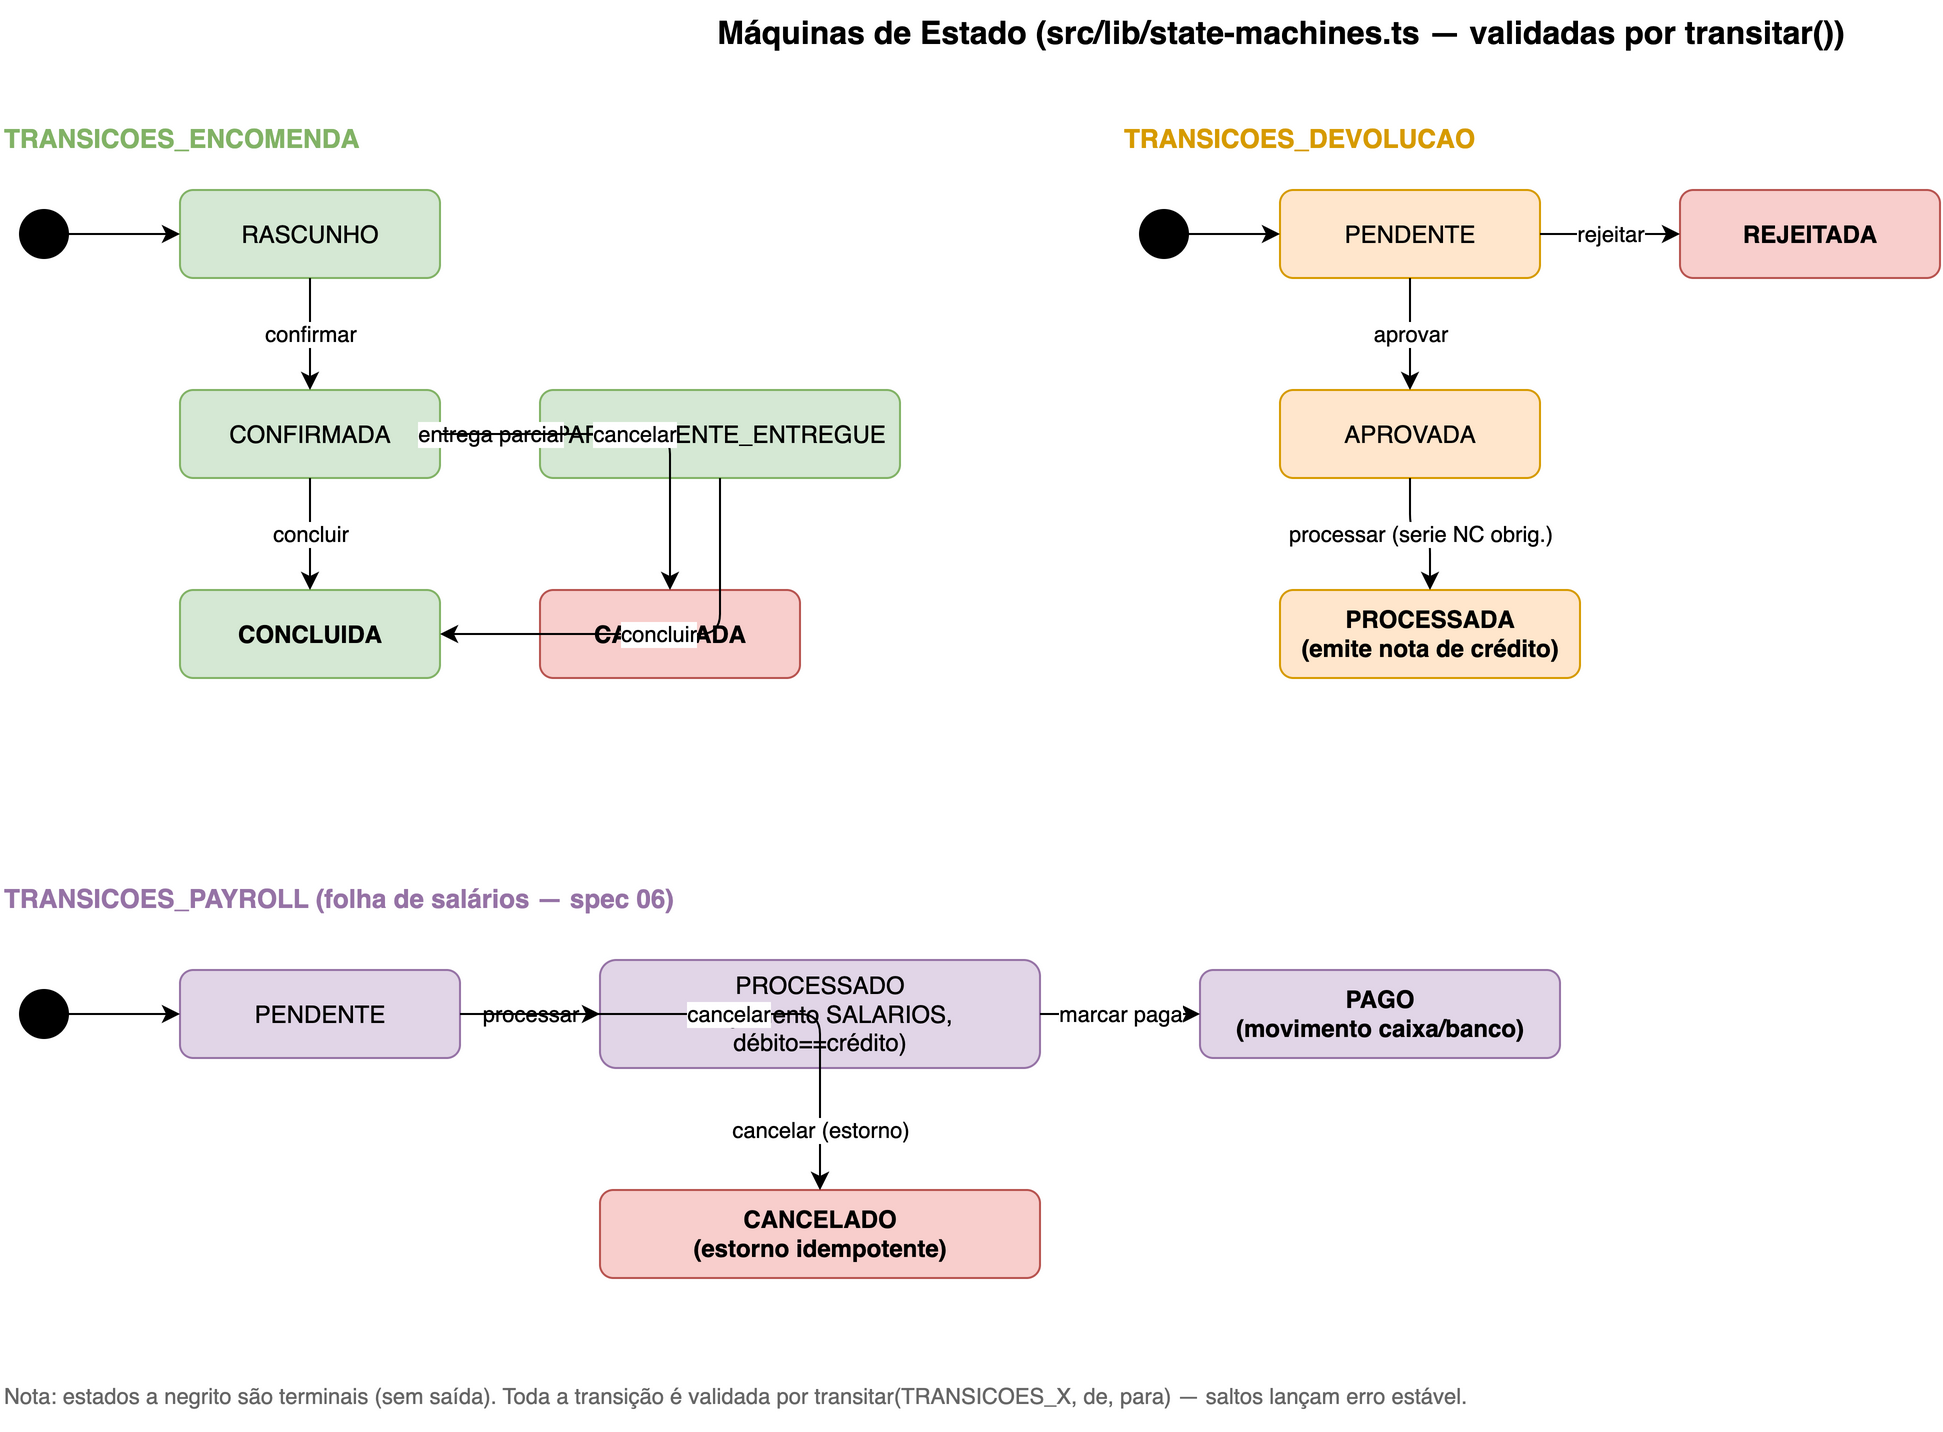

The diagram above was exported from draw.io. Its source (the exported page's mxGraphModel, read from the mxfile embedded in the PNG):
<mxGraphModel dx="1200" dy="800" grid="1" gridSize="10" guides="1" tooltips="1" connect="1" arrows="1" fold="1" page="1" pageScale="1" pageWidth="1400" pageHeight="1000" math="0" shadow="0">
  <root>
    <mxCell id="0" />
    <mxCell id="1" parent="0" />
    <mxCell id="title" value="Máquinas de Estado (src/lib/state-machines.ts — validadas por transitar())" style="text;html=1;align=center;fontSize=16;fontStyle=1;" vertex="1" parent="1">
      <mxGeometry x="380" y="15" width="640" height="30" as="geometry" />
    </mxCell>
    <mxCell id="lblE" value="TRANSICOES_ENCOMENDA" style="text;html=1;align=left;fontSize=13;fontStyle=1;fontColor=#82b366;" vertex="1" parent="1">
      <mxGeometry x="60" y="70" width="300" height="20" as="geometry" />
    </mxCell>
    <mxCell id="eStart" value="" style="ellipse;whiteSpace=wrap;html=1;fillColor=#000000;strokeColor=#000000;" vertex="1" parent="1">
      <mxGeometry x="70" y="120" width="24" height="24" as="geometry" />
    </mxCell>
    <mxCell id="eRasc" value="RASCUNHO" style="rounded=1;whiteSpace=wrap;html=1;fillColor=#d5e8d4;strokeColor=#82b366;" vertex="1" parent="1">
      <mxGeometry x="150" y="110" width="130" height="44" as="geometry" />
    </mxCell>
    <mxCell id="eConf" value="CONFIRMADA" style="rounded=1;whiteSpace=wrap;html=1;fillColor=#d5e8d4;strokeColor=#82b366;" vertex="1" parent="1">
      <mxGeometry x="150" y="210" width="130" height="44" as="geometry" />
    </mxCell>
    <mxCell id="ePart" value="PARCIALMENTE_ENTREGUE" style="rounded=1;whiteSpace=wrap;html=1;fillColor=#d5e8d4;strokeColor=#82b366;" vertex="1" parent="1">
      <mxGeometry x="330" y="210" width="180" height="44" as="geometry" />
    </mxCell>
    <mxCell id="eConc" value="CONCLUIDA" style="rounded=1;whiteSpace=wrap;html=1;fillColor=#d5e8d4;strokeColor=#82b366;fontStyle=1;" vertex="1" parent="1">
      <mxGeometry x="150" y="310" width="130" height="44" as="geometry" />
    </mxCell>
    <mxCell id="eCanc" value="CANCELADA" style="rounded=1;whiteSpace=wrap;html=1;fillColor=#f8cecc;strokeColor=#b85450;fontStyle=1;" vertex="1" parent="1">
      <mxGeometry x="330" y="310" width="130" height="44" as="geometry" />
    </mxCell>
    <mxCell id="te0" style="edgeStyle=orthogonalEdgeStyle;rounded=1;html=1;" edge="1" parent="1" source="eStart" target="eRasc">
      <mxGeometry relative="1" as="geometry" />
    </mxCell>
    <mxCell id="te1" value="confirmar" style="edgeStyle=orthogonalEdgeStyle;rounded=1;html=1;" edge="1" parent="1" source="eRasc" target="eConf">
      <mxGeometry relative="1" as="geometry" />
    </mxCell>
    <mxCell id="te2" value="entrega parcial" style="edgeStyle=orthogonalEdgeStyle;rounded=1;html=1;" edge="1" parent="1" source="eConf" target="ePart">
      <mxGeometry relative="1" as="geometry" />
    </mxCell>
    <mxCell id="te3" value="concluir" style="edgeStyle=orthogonalEdgeStyle;rounded=1;html=1;" edge="1" parent="1" source="eConf" target="eConc">
      <mxGeometry relative="1" as="geometry" />
    </mxCell>
    <mxCell id="te4" value="concluir" style="edgeStyle=orthogonalEdgeStyle;rounded=1;html=1;exitX=0.5;exitY=1;exitDx=0;exitDy=0;entryX=1;entryY=0.5;entryDx=0;entryDy=0;" edge="1" parent="1" source="ePart" target="eConc">
      <mxGeometry relative="1" as="geometry" />
    </mxCell>
    <mxCell id="te5" value="cancelar" style="edgeStyle=orthogonalEdgeStyle;rounded=1;html=1;" edge="1" parent="1" source="eConf" target="eCanc">
      <mxGeometry relative="1" as="geometry" />
    </mxCell>
    <mxCell id="lblD" value="TRANSICOES_DEVOLUCAO" style="text;html=1;align=left;fontSize=13;fontStyle=1;fontColor=#d79b00;" vertex="1" parent="1">
      <mxGeometry x="620" y="70" width="300" height="20" as="geometry" />
    </mxCell>
    <mxCell id="dStart" value="" style="ellipse;whiteSpace=wrap;html=1;fillColor=#000000;strokeColor=#000000;" vertex="1" parent="1">
      <mxGeometry x="630" y="120" width="24" height="24" as="geometry" />
    </mxCell>
    <mxCell id="dPend" value="PENDENTE" style="rounded=1;whiteSpace=wrap;html=1;fillColor=#ffe6cc;strokeColor=#d79b00;" vertex="1" parent="1">
      <mxGeometry x="700" y="110" width="130" height="44" as="geometry" />
    </mxCell>
    <mxCell id="dApr" value="APROVADA" style="rounded=1;whiteSpace=wrap;html=1;fillColor=#ffe6cc;strokeColor=#d79b00;" vertex="1" parent="1">
      <mxGeometry x="700" y="210" width="130" height="44" as="geometry" />
    </mxCell>
    <mxCell id="dProc" value="PROCESSADA&#10;(emite nota de crédito)" style="rounded=1;whiteSpace=wrap;html=1;fillColor=#ffe6cc;strokeColor=#d79b00;fontStyle=1;" vertex="1" parent="1">
      <mxGeometry x="700" y="310" width="150" height="44" as="geometry" />
    </mxCell>
    <mxCell id="dRej" value="REJEITADA" style="rounded=1;whiteSpace=wrap;html=1;fillColor=#f8cecc;strokeColor=#b85450;fontStyle=1;" vertex="1" parent="1">
      <mxGeometry x="900" y="110" width="130" height="44" as="geometry" />
    </mxCell>
    <mxCell id="td0" style="edgeStyle=orthogonalEdgeStyle;rounded=1;html=1;" edge="1" parent="1" source="dStart" target="dPend">
      <mxGeometry relative="1" as="geometry" />
    </mxCell>
    <mxCell id="td1" value="aprovar" style="edgeStyle=orthogonalEdgeStyle;rounded=1;html=1;" edge="1" parent="1" source="dPend" target="dApr">
      <mxGeometry relative="1" as="geometry" />
    </mxCell>
    <mxCell id="td2" value="rejeitar" style="edgeStyle=orthogonalEdgeStyle;rounded=1;html=1;" edge="1" parent="1" source="dPend" target="dRej">
      <mxGeometry relative="1" as="geometry" />
    </mxCell>
    <mxCell id="td3" value="processar (serie NC obrig.)" style="edgeStyle=orthogonalEdgeStyle;rounded=1;html=1;" edge="1" parent="1" source="dApr" target="dProc">
      <mxGeometry relative="1" as="geometry" />
    </mxCell>
    <mxCell id="lblP" value="TRANSICOES_PAYROLL (folha de salários — spec 06)" style="text;html=1;align=left;fontSize=13;fontStyle=1;fontColor=#9673a6;" vertex="1" parent="1">
      <mxGeometry x="60" y="450" width="500" height="20" as="geometry" />
    </mxCell>
    <mxCell id="pStart" value="" style="ellipse;whiteSpace=wrap;html=1;fillColor=#000000;strokeColor=#000000;" vertex="1" parent="1">
      <mxGeometry x="70" y="510" width="24" height="24" as="geometry" />
    </mxCell>
    <mxCell id="pPend" value="PENDENTE" style="rounded=1;whiteSpace=wrap;html=1;fillColor=#e1d5e7;strokeColor=#9673a6;" vertex="1" parent="1">
      <mxGeometry x="150" y="500" width="140" height="44" as="geometry" />
    </mxCell>
    <mxCell id="pProc" value="PROCESSADO&#10;(lançamento SALARIOS, débito==crédito)" style="rounded=1;whiteSpace=wrap;html=1;fillColor=#e1d5e7;strokeColor=#9673a6;" vertex="1" parent="1">
      <mxGeometry x="360" y="495" width="220" height="54" as="geometry" />
    </mxCell>
    <mxCell id="pPago" value="PAGO&#10;(movimento caixa/banco)" style="rounded=1;whiteSpace=wrap;html=1;fillColor=#e1d5e7;strokeColor=#9673a6;fontStyle=1;" vertex="1" parent="1">
      <mxGeometry x="660" y="500" width="180" height="44" as="geometry" />
    </mxCell>
    <mxCell id="pCanc" value="CANCELADO&#10;(estorno idempotente)" style="rounded=1;whiteSpace=wrap;html=1;fillColor=#f8cecc;strokeColor=#b85450;fontStyle=1;" vertex="1" parent="1">
      <mxGeometry x="360" y="610" width="220" height="44" as="geometry" />
    </mxCell>
    <mxCell id="tp0" style="edgeStyle=orthogonalEdgeStyle;rounded=1;html=1;" edge="1" parent="1" source="pStart" target="pPend">
      <mxGeometry relative="1" as="geometry" />
    </mxCell>
    <mxCell id="tp1" value="processar" style="edgeStyle=orthogonalEdgeStyle;rounded=1;html=1;" edge="1" parent="1" source="pPend" target="pProc">
      <mxGeometry relative="1" as="geometry" />
    </mxCell>
    <mxCell id="tp2" value="marcar paga" style="edgeStyle=orthogonalEdgeStyle;rounded=1;html=1;" edge="1" parent="1" source="pProc" target="pPago">
      <mxGeometry relative="1" as="geometry" />
    </mxCell>
    <mxCell id="tp3" value="cancelar" style="edgeStyle=orthogonalEdgeStyle;rounded=1;html=1;" edge="1" parent="1" source="pPend" target="pCanc">
      <mxGeometry relative="1" as="geometry" />
    </mxCell>
    <mxCell id="tp4" value="cancelar (estorno)" style="edgeStyle=orthogonalEdgeStyle;rounded=1;html=1;exitX=0.5;exitY=1;exitDx=0;exitDy=0;entryX=0.5;entryY=0;entryDx=0;entryDy=0;" edge="1" parent="1" source="pProc" target="pCanc">
      <mxGeometry relative="1" as="geometry" />
    </mxCell>
    <mxCell id="legenda" value="Nota: estados a negrito são terminais (sem saída). Toda a transição é validada por transitar(TRANSICOES_X, de, para) — saltos lançam erro estável." style="text;html=1;align=left;fontSize=11;fontColor=#666666;" vertex="1" parent="1">
      <mxGeometry x="60" y="700" width="900" height="30" as="geometry" />
    </mxCell>
  </root>
</mxGraphModel>